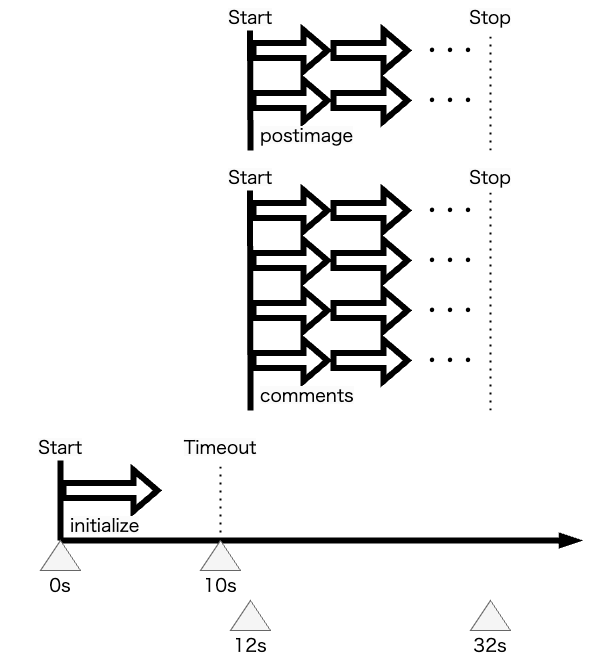

The diagram above was exported from draw.io. Its source (the exported page's mxGraphModel, read from the mxfile embedded in the PNG):
<mxGraphModel dx="1793" dy="1065" grid="1" gridSize="10" guides="1" tooltips="1" connect="1" arrows="1" fold="1" page="1" pageScale="1" pageWidth="2339" pageHeight="3300" math="0" shadow="0">
  <root>
    <mxCell id="0" />
    <mxCell id="1" parent="0" />
    <mxCell id="0u2U66k73zUkCzXqY7Fn-1" value="" style="endArrow=blockThin;html=1;rounded=0;strokeWidth=6;endFill=1;endSize=6;" parent="1" edge="1">
      <mxGeometry width="50" height="50" relative="1" as="geometry">
        <mxPoint x="200" y="550" as="sourcePoint" />
        <mxPoint x="720" y="550" as="targetPoint" />
      </mxGeometry>
    </mxCell>
    <mxCell id="0u2U66k73zUkCzXqY7Fn-2" value="" style="endArrow=none;html=1;rounded=0;strokeWidth=6;endSize=6;" parent="1" edge="1">
      <mxGeometry width="50" height="50" relative="1" as="geometry">
        <mxPoint x="200" y="550" as="sourcePoint" />
        <mxPoint x="200" y="470" as="targetPoint" />
      </mxGeometry>
    </mxCell>
    <mxCell id="0u2U66k73zUkCzXqY7Fn-5" value="" style="group" parent="1" vertex="1" connectable="0">
      <mxGeometry x="140" y="550" width="120" height="60" as="geometry" />
    </mxCell>
    <mxCell id="0u2U66k73zUkCzXqY7Fn-3" value="" style="triangle;whiteSpace=wrap;html=1;fillColor=#f5f5f5;fontColor=#333333;strokeColor=#666666;rotation=-90;" parent="0u2U66k73zUkCzXqY7Fn-5" vertex="1">
      <mxGeometry x="45" y="-5" width="30" height="40" as="geometry" />
    </mxCell>
    <mxCell id="0u2U66k73zUkCzXqY7Fn-4" value="0s" style="text;html=1;strokeColor=none;fillColor=none;align=center;verticalAlign=middle;whiteSpace=wrap;rounded=0;fontFamily=Noto Sans Japanese;fontSource=https%3A%2F%2Ffonts.googleapis.com%2Fcss%3Ffamily%3DNoto%2BSans%2BJapanese;fontSize=18;" parent="0u2U66k73zUkCzXqY7Fn-5" vertex="1">
      <mxGeometry y="30" width="120" height="30" as="geometry" />
    </mxCell>
    <mxCell id="0u2U66k73zUkCzXqY7Fn-6" value="" style="group" parent="1" vertex="1" connectable="0">
      <mxGeometry x="300" y="550" width="120" height="60" as="geometry" />
    </mxCell>
    <mxCell id="0u2U66k73zUkCzXqY7Fn-7" value="" style="triangle;whiteSpace=wrap;html=1;fillColor=#f5f5f5;fontColor=#333333;strokeColor=#666666;rotation=-90;" parent="0u2U66k73zUkCzXqY7Fn-6" vertex="1">
      <mxGeometry x="45" y="-5" width="30" height="40" as="geometry" />
    </mxCell>
    <mxCell id="0u2U66k73zUkCzXqY7Fn-8" value="10s" style="text;html=1;strokeColor=none;fillColor=none;align=center;verticalAlign=middle;whiteSpace=wrap;rounded=0;fontFamily=Noto Sans Japanese;fontSource=https%3A%2F%2Ffonts.googleapis.com%2Fcss%3Ffamily%3DNoto%2BSans%2BJapanese;fontSize=18;" parent="0u2U66k73zUkCzXqY7Fn-6" vertex="1">
      <mxGeometry y="30" width="120" height="30" as="geometry" />
    </mxCell>
    <mxCell id="0u2U66k73zUkCzXqY7Fn-10" value="" style="group" parent="1" vertex="1" connectable="0">
      <mxGeometry x="330" y="610" width="120" height="60" as="geometry" />
    </mxCell>
    <mxCell id="0u2U66k73zUkCzXqY7Fn-11" value="" style="triangle;whiteSpace=wrap;html=1;fillColor=#f5f5f5;fontColor=#333333;strokeColor=#666666;rotation=-90;" parent="0u2U66k73zUkCzXqY7Fn-10" vertex="1">
      <mxGeometry x="45" y="-5" width="30" height="40" as="geometry" />
    </mxCell>
    <mxCell id="0u2U66k73zUkCzXqY7Fn-12" value="12s" style="text;html=1;strokeColor=none;fillColor=none;align=center;verticalAlign=middle;whiteSpace=wrap;rounded=0;fontFamily=Noto Sans Japanese;fontSource=https%3A%2F%2Ffonts.googleapis.com%2Fcss%3Ffamily%3DNoto%2BSans%2BJapanese;fontSize=18;" parent="0u2U66k73zUkCzXqY7Fn-10" vertex="1">
      <mxGeometry y="30" width="120" height="30" as="geometry" />
    </mxCell>
    <mxCell id="0u2U66k73zUkCzXqY7Fn-15" value="" style="group" parent="1" vertex="1" connectable="0">
      <mxGeometry x="570" y="610" width="120" height="60" as="geometry" />
    </mxCell>
    <mxCell id="0u2U66k73zUkCzXqY7Fn-16" value="" style="triangle;whiteSpace=wrap;html=1;fillColor=#f5f5f5;fontColor=#333333;strokeColor=#666666;rotation=-90;" parent="0u2U66k73zUkCzXqY7Fn-15" vertex="1">
      <mxGeometry x="45" y="-5" width="30" height="40" as="geometry" />
    </mxCell>
    <mxCell id="0u2U66k73zUkCzXqY7Fn-17" value="32s" style="text;html=1;strokeColor=none;fillColor=none;align=center;verticalAlign=middle;whiteSpace=wrap;rounded=0;fontFamily=Noto Sans Japanese;fontSource=https%3A%2F%2Ffonts.googleapis.com%2Fcss%3Ffamily%3DNoto%2BSans%2BJapanese;fontSize=18;" parent="0u2U66k73zUkCzXqY7Fn-15" vertex="1">
      <mxGeometry y="30" width="120" height="30" as="geometry" />
    </mxCell>
    <mxCell id="0u2U66k73zUkCzXqY7Fn-18" value="" style="shape=flexArrow;endArrow=classic;html=1;rounded=0;strokeWidth=6;fontFamily=Noto Sans Japanese;fontSource=https%3A%2F%2Ffonts.googleapis.com%2Fcss%3Ffamily%3DNoto%2BSans%2BJapanese;fontSize=18;endSize=6;" parent="1" edge="1">
      <mxGeometry width="50" height="50" relative="1" as="geometry">
        <mxPoint x="200" y="500" as="sourcePoint" />
        <mxPoint x="300" y="500" as="targetPoint" />
      </mxGeometry>
    </mxCell>
    <mxCell id="0u2U66k73zUkCzXqY7Fn-19" value="" style="endArrow=none;dashed=1;html=1;dashPattern=1 3;strokeWidth=2;rounded=0;fontFamily=Noto Sans Japanese;fontSource=https%3A%2F%2Ffonts.googleapis.com%2Fcss%3Ffamily%3DNoto%2BSans%2BJapanese;fontSize=18;endSize=6;" parent="1" edge="1">
      <mxGeometry width="50" height="50" relative="1" as="geometry">
        <mxPoint x="360" y="550" as="sourcePoint" />
        <mxPoint x="360" y="470" as="targetPoint" />
      </mxGeometry>
    </mxCell>
    <mxCell id="0u2U66k73zUkCzXqY7Fn-20" value="&lt;span style=&quot;color: rgb(0, 0, 0); font-family: &amp;quot;Noto Sans Japanese&amp;quot;; font-size: 18px; font-style: normal; font-variant-ligatures: normal; font-variant-caps: normal; font-weight: 400; letter-spacing: normal; orphans: 2; text-indent: 0px; text-transform: none; widows: 2; word-spacing: 0px; -webkit-text-stroke-width: 0px; background-color: rgb(251, 251, 251); text-decoration-thickness: initial; text-decoration-style: initial; text-decoration-color: initial; float: none; display: inline !important;&quot;&gt;Timeout&lt;/span&gt;" style="text;whiteSpace=wrap;html=1;fontSize=18;fontFamily=Noto Sans Japanese;align=center;" parent="1" vertex="1">
      <mxGeometry x="320" y="440" width="80" height="30" as="geometry" />
    </mxCell>
    <mxCell id="0u2U66k73zUkCzXqY7Fn-21" value="&lt;span style=&quot;color: rgb(0, 0, 0); font-family: &amp;quot;Noto Sans Japanese&amp;quot;; font-size: 18px; font-style: normal; font-variant-ligatures: normal; font-variant-caps: normal; font-weight: 400; letter-spacing: normal; orphans: 2; text-indent: 0px; text-transform: none; widows: 2; word-spacing: 0px; -webkit-text-stroke-width: 0px; background-color: rgb(251, 251, 251); text-decoration-thickness: initial; text-decoration-style: initial; text-decoration-color: initial; float: none; display: inline !important;&quot;&gt;Start&lt;/span&gt;" style="text;whiteSpace=wrap;html=1;fontSize=18;fontFamily=Noto Sans Japanese;align=center;" parent="1" vertex="1">
      <mxGeometry x="160" y="440" width="80" height="30" as="geometry" />
    </mxCell>
    <mxCell id="0u2U66k73zUkCzXqY7Fn-22" value="&lt;span style=&quot;color: rgb(0, 0, 0); font-family: &amp;quot;Noto Sans Japanese&amp;quot;; font-size: 18px; font-style: normal; font-variant-ligatures: normal; font-variant-caps: normal; font-weight: 400; letter-spacing: normal; orphans: 2; text-indent: 0px; text-transform: none; widows: 2; word-spacing: 0px; -webkit-text-stroke-width: 0px; background-color: rgb(251, 251, 251); text-decoration-thickness: initial; text-decoration-style: initial; text-decoration-color: initial; float: none; display: inline !important;&quot;&gt;initialize&lt;/span&gt;" style="text;whiteSpace=wrap;html=1;fontSize=18;fontFamily=Noto Sans Japanese;align=left;spacing=10;" parent="1" vertex="1">
      <mxGeometry x="200" y="510" width="160" height="40" as="geometry" />
    </mxCell>
    <mxCell id="0u2U66k73zUkCzXqY7Fn-24" value="" style="endArrow=none;html=1;rounded=0;strokeWidth=6;endSize=6;exitX=0;exitY=1;exitDx=0;exitDy=0;" parent="1" source="0u2U66k73zUkCzXqY7Fn-40" edge="1">
      <mxGeometry width="50" height="50" relative="1" as="geometry">
        <mxPoint x="390" y="390" as="sourcePoint" />
        <mxPoint x="389.5" y="200" as="targetPoint" />
      </mxGeometry>
    </mxCell>
    <mxCell id="0u2U66k73zUkCzXqY7Fn-25" value="" style="endArrow=none;html=1;rounded=0;strokeWidth=6;endSize=6;exitX=0;exitY=1;exitDx=0;exitDy=0;" parent="1" source="0u2U66k73zUkCzXqY7Fn-38" edge="1">
      <mxGeometry width="50" height="50" relative="1" as="geometry">
        <mxPoint x="389.5" y="120" as="sourcePoint" />
        <mxPoint x="389.5" y="40" as="targetPoint" />
      </mxGeometry>
    </mxCell>
    <mxCell id="0u2U66k73zUkCzXqY7Fn-26" value="&lt;span style=&quot;color: rgb(0, 0, 0); font-family: &amp;quot;Noto Sans Japanese&amp;quot;; font-size: 18px; font-style: normal; font-variant-ligatures: normal; font-variant-caps: normal; font-weight: 400; letter-spacing: normal; orphans: 2; text-indent: 0px; text-transform: none; widows: 2; word-spacing: 0px; -webkit-text-stroke-width: 0px; background-color: rgb(251, 251, 251); text-decoration-thickness: initial; text-decoration-style: initial; text-decoration-color: initial; float: none; display: inline !important;&quot;&gt;Start&lt;/span&gt;" style="text;whiteSpace=wrap;html=1;fontSize=18;fontFamily=Noto Sans Japanese;align=center;" parent="1" vertex="1">
      <mxGeometry x="350" y="170" width="80" height="30" as="geometry" />
    </mxCell>
    <mxCell id="0u2U66k73zUkCzXqY7Fn-27" value="&lt;span style=&quot;color: rgb(0, 0, 0); font-family: &amp;quot;Noto Sans Japanese&amp;quot;; font-size: 18px; font-style: normal; font-variant-ligatures: normal; font-variant-caps: normal; font-weight: 400; letter-spacing: normal; orphans: 2; text-indent: 0px; text-transform: none; widows: 2; word-spacing: 0px; -webkit-text-stroke-width: 0px; background-color: rgb(251, 251, 251); text-decoration-thickness: initial; text-decoration-style: initial; text-decoration-color: initial; float: none; display: inline !important;&quot;&gt;Start&lt;/span&gt;" style="text;whiteSpace=wrap;html=1;fontSize=18;fontFamily=Noto Sans Japanese;align=center;" parent="1" vertex="1">
      <mxGeometry x="350" y="10" width="80" height="30" as="geometry" />
    </mxCell>
    <mxCell id="0u2U66k73zUkCzXqY7Fn-29" value="" style="endArrow=none;dashed=1;html=1;dashPattern=1 3;strokeWidth=2;rounded=0;fontFamily=Noto Sans Japanese;fontSource=https%3A%2F%2Ffonts.googleapis.com%2Fcss%3Ffamily%3DNoto%2BSans%2BJapanese;fontSize=18;endSize=6;" parent="1" edge="1">
      <mxGeometry width="50" height="50" relative="1" as="geometry">
        <mxPoint x="630" y="420" as="sourcePoint" />
        <mxPoint x="630" y="200" as="targetPoint" />
      </mxGeometry>
    </mxCell>
    <mxCell id="0u2U66k73zUkCzXqY7Fn-30" value="&lt;span style=&quot;color: rgb(0, 0, 0); font-family: &amp;quot;Noto Sans Japanese&amp;quot;; font-size: 18px; font-style: normal; font-variant-ligatures: normal; font-variant-caps: normal; font-weight: 400; letter-spacing: normal; orphans: 2; text-indent: 0px; text-transform: none; widows: 2; word-spacing: 0px; -webkit-text-stroke-width: 0px; background-color: rgb(251, 251, 251); text-decoration-thickness: initial; text-decoration-style: initial; text-decoration-color: initial; float: none; display: inline !important;&quot;&gt;Stop&lt;/span&gt;" style="text;whiteSpace=wrap;html=1;fontSize=18;fontFamily=Noto Sans Japanese;align=center;" parent="1" vertex="1">
      <mxGeometry x="590" y="170" width="80" height="30" as="geometry" />
    </mxCell>
    <mxCell id="0u2U66k73zUkCzXqY7Fn-31" value="" style="endArrow=none;dashed=1;html=1;dashPattern=1 3;strokeWidth=2;rounded=0;fontFamily=Noto Sans Japanese;fontSource=https%3A%2F%2Ffonts.googleapis.com%2Fcss%3Ffamily%3DNoto%2BSans%2BJapanese;fontSize=18;endSize=6;" parent="1" edge="1">
      <mxGeometry width="50" height="50" relative="1" as="geometry">
        <mxPoint x="630" y="160" as="sourcePoint" />
        <mxPoint x="630" y="40" as="targetPoint" />
      </mxGeometry>
    </mxCell>
    <mxCell id="0u2U66k73zUkCzXqY7Fn-32" value="&lt;span style=&quot;color: rgb(0, 0, 0); font-family: &amp;quot;Noto Sans Japanese&amp;quot;; font-size: 18px; font-style: normal; font-variant-ligatures: normal; font-variant-caps: normal; font-weight: 400; letter-spacing: normal; orphans: 2; text-indent: 0px; text-transform: none; widows: 2; word-spacing: 0px; -webkit-text-stroke-width: 0px; background-color: rgb(251, 251, 251); text-decoration-thickness: initial; text-decoration-style: initial; text-decoration-color: initial; float: none; display: inline !important;&quot;&gt;Stop&lt;/span&gt;" style="text;whiteSpace=wrap;html=1;fontSize=18;fontFamily=Noto Sans Japanese;align=center;" parent="1" vertex="1">
      <mxGeometry x="590" y="10" width="80" height="30" as="geometry" />
    </mxCell>
    <mxCell id="0u2U66k73zUkCzXqY7Fn-33" value="" style="shape=flexArrow;endArrow=classic;html=1;rounded=0;strokeWidth=6;fontFamily=Noto Sans Japanese;fontSource=https%3A%2F%2Ffonts.googleapis.com%2Fcss%3Ffamily%3DNoto%2BSans%2BJapanese;fontSize=18;endSize=6;" parent="1" edge="1">
      <mxGeometry width="50" height="50" relative="1" as="geometry">
        <mxPoint x="390" y="220" as="sourcePoint" />
        <mxPoint x="470" y="220" as="targetPoint" />
      </mxGeometry>
    </mxCell>
    <mxCell id="0u2U66k73zUkCzXqY7Fn-34" value="" style="shape=flexArrow;endArrow=classic;html=1;rounded=0;strokeWidth=6;fontFamily=Noto Sans Japanese;fontSource=https%3A%2F%2Ffonts.googleapis.com%2Fcss%3Ffamily%3DNoto%2BSans%2BJapanese;fontSize=18;endSize=6;" parent="1" edge="1">
      <mxGeometry width="50" height="50" relative="1" as="geometry">
        <mxPoint x="390" y="270" as="sourcePoint" />
        <mxPoint x="470" y="270" as="targetPoint" />
      </mxGeometry>
    </mxCell>
    <mxCell id="0u2U66k73zUkCzXqY7Fn-35" value="" style="shape=flexArrow;endArrow=classic;html=1;rounded=0;strokeWidth=6;fontFamily=Noto Sans Japanese;fontSource=https%3A%2F%2Ffonts.googleapis.com%2Fcss%3Ffamily%3DNoto%2BSans%2BJapanese;fontSize=18;endSize=6;" parent="1" edge="1">
      <mxGeometry width="50" height="50" relative="1" as="geometry">
        <mxPoint x="390" y="320" as="sourcePoint" />
        <mxPoint x="470" y="320" as="targetPoint" />
      </mxGeometry>
    </mxCell>
    <mxCell id="0u2U66k73zUkCzXqY7Fn-36" value="" style="shape=flexArrow;endArrow=classic;html=1;rounded=0;strokeWidth=6;fontFamily=Noto Sans Japanese;fontSource=https%3A%2F%2Ffonts.googleapis.com%2Fcss%3Ffamily%3DNoto%2BSans%2BJapanese;fontSize=18;endSize=6;" parent="1" edge="1">
      <mxGeometry width="50" height="50" relative="1" as="geometry">
        <mxPoint x="390" y="60" as="sourcePoint" />
        <mxPoint x="470" y="60" as="targetPoint" />
      </mxGeometry>
    </mxCell>
    <mxCell id="0u2U66k73zUkCzXqY7Fn-37" value="" style="shape=flexArrow;endArrow=classic;html=1;rounded=0;strokeWidth=6;fontFamily=Noto Sans Japanese;fontSource=https%3A%2F%2Ffonts.googleapis.com%2Fcss%3Ffamily%3DNoto%2BSans%2BJapanese;fontSize=18;endSize=6;" parent="1" edge="1">
      <mxGeometry width="50" height="50" relative="1" as="geometry">
        <mxPoint x="390" y="110" as="sourcePoint" />
        <mxPoint x="470" y="110" as="targetPoint" />
      </mxGeometry>
    </mxCell>
    <mxCell id="0u2U66k73zUkCzXqY7Fn-38" value="&lt;span style=&quot;color: rgb(0, 0, 0); font-family: &amp;quot;Noto Sans Japanese&amp;quot;; font-size: 18px; font-style: normal; font-variant-ligatures: normal; font-variant-caps: normal; font-weight: 400; letter-spacing: normal; orphans: 2; text-indent: 0px; text-transform: none; widows: 2; word-spacing: 0px; -webkit-text-stroke-width: 0px; background-color: rgb(251, 251, 251); text-decoration-thickness: initial; text-decoration-style: initial; text-decoration-color: initial; float: none; display: inline !important;&quot;&gt;postimage&lt;/span&gt;" style="text;whiteSpace=wrap;html=1;fontSize=18;fontFamily=Noto Sans Japanese;align=left;spacing=10;" parent="1" vertex="1">
      <mxGeometry x="390" y="120" width="160" height="40" as="geometry" />
    </mxCell>
    <mxCell id="0u2U66k73zUkCzXqY7Fn-39" value="" style="shape=flexArrow;endArrow=classic;html=1;rounded=0;strokeWidth=6;fontFamily=Noto Sans Japanese;fontSource=https%3A%2F%2Ffonts.googleapis.com%2Fcss%3Ffamily%3DNoto%2BSans%2BJapanese;fontSize=18;endSize=6;" parent="1" edge="1">
      <mxGeometry width="50" height="50" relative="1" as="geometry">
        <mxPoint x="390" y="370" as="sourcePoint" />
        <mxPoint x="470" y="370" as="targetPoint" />
      </mxGeometry>
    </mxCell>
    <mxCell id="0u2U66k73zUkCzXqY7Fn-40" value="&lt;span style=&quot;color: rgb(0, 0, 0); font-family: &amp;quot;Noto Sans Japanese&amp;quot;; font-size: 18px; font-style: normal; font-variant-ligatures: normal; font-variant-caps: normal; font-weight: 400; letter-spacing: normal; orphans: 2; text-indent: 0px; text-transform: none; widows: 2; word-spacing: 0px; -webkit-text-stroke-width: 0px; background-color: rgb(251, 251, 251); text-decoration-thickness: initial; text-decoration-style: initial; text-decoration-color: initial; float: none; display: inline !important;&quot;&gt;comments&lt;/span&gt;" style="text;whiteSpace=wrap;html=1;fontSize=18;fontFamily=Noto Sans Japanese;align=left;spacing=10;" parent="1" vertex="1">
      <mxGeometry x="390" y="380" width="160" height="40" as="geometry" />
    </mxCell>
    <mxCell id="0u2U66k73zUkCzXqY7Fn-41" value="" style="shape=flexArrow;endArrow=classic;html=1;rounded=0;strokeWidth=6;fontFamily=Noto Sans Japanese;fontSource=https%3A%2F%2Ffonts.googleapis.com%2Fcss%3Ffamily%3DNoto%2BSans%2BJapanese;fontSize=18;endSize=6;" parent="1" edge="1">
      <mxGeometry width="50" height="50" relative="1" as="geometry">
        <mxPoint x="470" y="60" as="sourcePoint" />
        <mxPoint x="550" y="60" as="targetPoint" />
      </mxGeometry>
    </mxCell>
    <mxCell id="0u2U66k73zUkCzXqY7Fn-43" value="" style="shape=flexArrow;endArrow=classic;html=1;rounded=0;strokeWidth=6;fontFamily=Noto Sans Japanese;fontSource=https%3A%2F%2Ffonts.googleapis.com%2Fcss%3Ffamily%3DNoto%2BSans%2BJapanese;fontSize=18;endSize=6;" parent="1" edge="1">
      <mxGeometry width="50" height="50" relative="1" as="geometry">
        <mxPoint x="470" y="110" as="sourcePoint" />
        <mxPoint x="550" y="110" as="targetPoint" />
      </mxGeometry>
    </mxCell>
    <mxCell id="0u2U66k73zUkCzXqY7Fn-44" value="" style="shape=flexArrow;endArrow=classic;html=1;rounded=0;strokeWidth=6;fontFamily=Noto Sans Japanese;fontSource=https%3A%2F%2Ffonts.googleapis.com%2Fcss%3Ffamily%3DNoto%2BSans%2BJapanese;fontSize=18;endSize=6;" parent="1" edge="1">
      <mxGeometry width="50" height="50" relative="1" as="geometry">
        <mxPoint x="470" y="220" as="sourcePoint" />
        <mxPoint x="550" y="220" as="targetPoint" />
      </mxGeometry>
    </mxCell>
    <mxCell id="0u2U66k73zUkCzXqY7Fn-45" value="" style="shape=flexArrow;endArrow=classic;html=1;rounded=0;strokeWidth=6;fontFamily=Noto Sans Japanese;fontSource=https%3A%2F%2Ffonts.googleapis.com%2Fcss%3Ffamily%3DNoto%2BSans%2BJapanese;fontSize=18;endSize=6;" parent="1" edge="1">
      <mxGeometry width="50" height="50" relative="1" as="geometry">
        <mxPoint x="470" y="270" as="sourcePoint" />
        <mxPoint x="550" y="270" as="targetPoint" />
      </mxGeometry>
    </mxCell>
    <mxCell id="0u2U66k73zUkCzXqY7Fn-46" value="" style="shape=flexArrow;endArrow=classic;html=1;rounded=0;strokeWidth=6;fontFamily=Noto Sans Japanese;fontSource=https%3A%2F%2Ffonts.googleapis.com%2Fcss%3Ffamily%3DNoto%2BSans%2BJapanese;fontSize=18;endSize=6;" parent="1" edge="1">
      <mxGeometry width="50" height="50" relative="1" as="geometry">
        <mxPoint x="470" y="320" as="sourcePoint" />
        <mxPoint x="550" y="320" as="targetPoint" />
      </mxGeometry>
    </mxCell>
    <mxCell id="0u2U66k73zUkCzXqY7Fn-47" value="" style="shape=flexArrow;endArrow=classic;html=1;rounded=0;strokeWidth=6;fontFamily=Noto Sans Japanese;fontSource=https%3A%2F%2Ffonts.googleapis.com%2Fcss%3Ffamily%3DNoto%2BSans%2BJapanese;fontSize=18;endSize=6;" parent="1" edge="1">
      <mxGeometry width="50" height="50" relative="1" as="geometry">
        <mxPoint x="470" y="370" as="sourcePoint" />
        <mxPoint x="550" y="370" as="targetPoint" />
      </mxGeometry>
    </mxCell>
    <mxCell id="0u2U66k73zUkCzXqY7Fn-48" value="・・・" style="text;whiteSpace=wrap;html=1;fontSize=18;fontFamily=Noto Sans Japanese;align=center;verticalAlign=middle;fontStyle=1" parent="1" vertex="1">
      <mxGeometry x="550" y="40" width="80" height="40" as="geometry" />
    </mxCell>
    <mxCell id="0u2U66k73zUkCzXqY7Fn-49" value="・・・" style="text;whiteSpace=wrap;html=1;fontSize=18;fontFamily=Noto Sans Japanese;align=center;verticalAlign=middle;fontStyle=1" parent="1" vertex="1">
      <mxGeometry x="550" y="90" width="80" height="40" as="geometry" />
    </mxCell>
    <mxCell id="0u2U66k73zUkCzXqY7Fn-50" value="・・・" style="text;whiteSpace=wrap;html=1;fontSize=18;fontFamily=Noto Sans Japanese;align=center;verticalAlign=middle;fontStyle=1" parent="1" vertex="1">
      <mxGeometry x="550" y="200" width="80" height="40" as="geometry" />
    </mxCell>
    <mxCell id="0u2U66k73zUkCzXqY7Fn-51" value="・・・" style="text;whiteSpace=wrap;html=1;fontSize=18;fontFamily=Noto Sans Japanese;align=center;verticalAlign=middle;fontStyle=1" parent="1" vertex="1">
      <mxGeometry x="550" y="250" width="80" height="40" as="geometry" />
    </mxCell>
    <mxCell id="0u2U66k73zUkCzXqY7Fn-52" value="・・・" style="text;whiteSpace=wrap;html=1;fontSize=18;fontFamily=Noto Sans Japanese;align=center;verticalAlign=middle;fontStyle=1" parent="1" vertex="1">
      <mxGeometry x="550" y="300" width="80" height="40" as="geometry" />
    </mxCell>
    <mxCell id="0u2U66k73zUkCzXqY7Fn-53" value="・・・" style="text;whiteSpace=wrap;html=1;fontSize=18;fontFamily=Noto Sans Japanese;align=center;verticalAlign=middle;fontStyle=1" parent="1" vertex="1">
      <mxGeometry x="550" y="350" width="80" height="40" as="geometry" />
    </mxCell>
  </root>
</mxGraphModel>